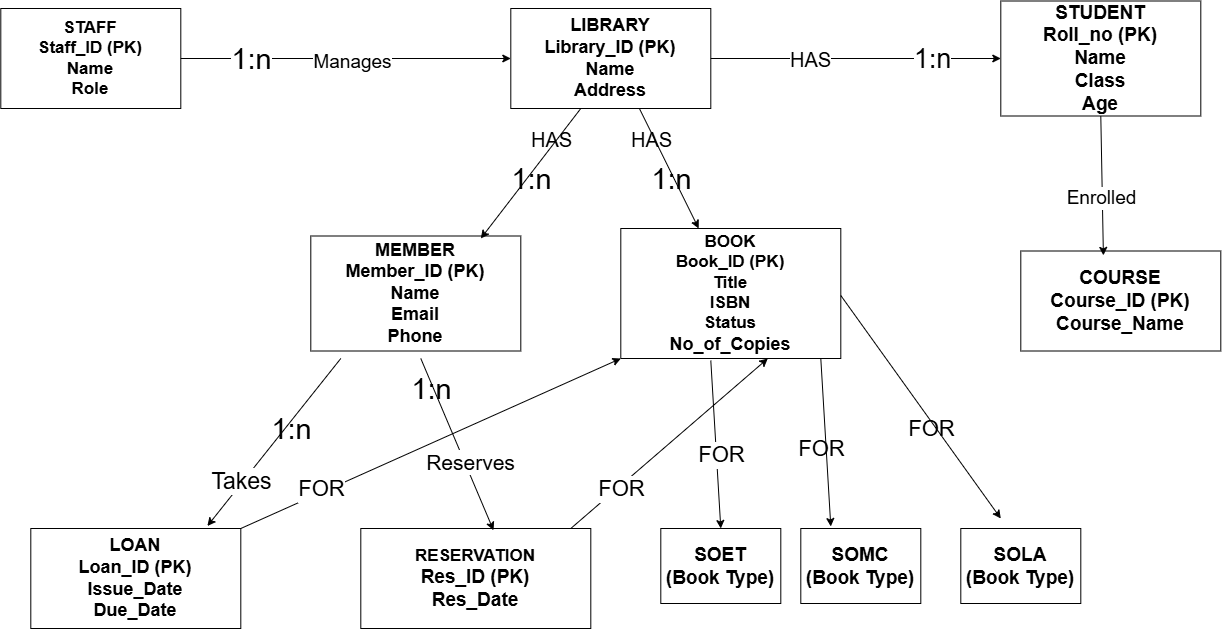

The diagram above was exported from draw.io. Its source (the exported page's mxGraphModel, read from the mxfile embedded in the PNG):
<mxGraphModel dx="1873" dy="1022" grid="1" gridSize="10" guides="1" tooltips="1" connect="1" arrows="1" fold="1" page="1" pageScale="1" pageWidth="827" pageHeight="1169" math="0" shadow="0">
  <root>
    <mxCell id="0" />
    <mxCell id="1" parent="0" />
    <mxCell id="LiCz31sFL4K1UpEDI08P-2" parent="1" style="rounded=0;whiteSpace=wrap;html=1;fontStyle=1;fontSize=12;verticalAlign=middle" value="&lt;font style=&quot;font-size: 17px;&quot;&gt;STAFF&lt;br&gt;Staff_ID (PK)&lt;br&gt;Name&lt;br&gt;Role&lt;/font&gt;" vertex="1">
      <mxGeometry height="100" width="180" x="60" y="130" as="geometry" />
    </mxCell>
    <mxCell id="LiCz31sFL4K1UpEDI08P-28" edge="1" parent="1" source="LiCz31sFL4K1UpEDI08P-3" style="edgeStyle=orthogonalEdgeStyle;rounded=0;orthogonalLoop=1;jettySize=auto;html=1;fontFamily=Helvetica;fontSize=16;fontColor=default;endArrow=none;endFill=0;entryX=1;entryY=0.5;entryDx=0;entryDy=0;startArrow=classic;startFill=1;" target="LiCz31sFL4K1UpEDI08P-2" value="">
      <mxGeometry relative="1" as="geometry">
        <mxPoint x="390" y="180" as="targetPoint" />
      </mxGeometry>
    </mxCell>
    <mxCell id="LiCz31sFL4K1UpEDI08P-45" connectable="0" parent="LiCz31sFL4K1UpEDI08P-28" style="edgeLabel;html=1;align=center;verticalAlign=middle;resizable=0;points=[];fontFamily=Helvetica;fontSize=16;fontColor=default;" value="&lt;font style=&quot;font-size: 29px;&quot;&gt;1:n&lt;/font&gt;" vertex="1">
      <mxGeometry relative="1" x="0.0871" as="geometry">
        <mxPoint x="200" y="120" as="offset" />
      </mxGeometry>
    </mxCell>
    <mxCell id="LiCz31sFL4K1UpEDI08P-47" connectable="0" parent="LiCz31sFL4K1UpEDI08P-28" style="edgeLabel;html=1;align=center;verticalAlign=middle;resizable=0;points=[];fontFamily=Helvetica;fontSize=16;fontColor=default;" value="&lt;font style=&quot;font-size: 29px;&quot;&gt;1:n&lt;/font&gt;" vertex="1">
      <mxGeometry relative="1" x="0.0871" as="geometry">
        <mxPoint x="340" y="120" as="offset" />
      </mxGeometry>
    </mxCell>
    <mxCell id="LiCz31sFL4K1UpEDI08P-48" connectable="0" parent="LiCz31sFL4K1UpEDI08P-28" style="edgeLabel;html=1;align=center;verticalAlign=middle;resizable=0;points=[];fontFamily=Helvetica;fontSize=16;fontColor=default;" value="&lt;font style=&quot;font-size: 29px;&quot;&gt;1:n&lt;/font&gt;" vertex="1">
      <mxGeometry relative="1" x="0.0871" as="geometry">
        <mxPoint x="-40" y="370" as="offset" />
      </mxGeometry>
    </mxCell>
    <mxCell id="LiCz31sFL4K1UpEDI08P-50" connectable="0" parent="LiCz31sFL4K1UpEDI08P-28" style="edgeLabel;html=1;align=center;verticalAlign=middle;resizable=0;points=[];fontFamily=Helvetica;fontSize=16;fontColor=default;" value="&lt;font style=&quot;font-size: 29px;&quot;&gt;1:n&lt;/font&gt;" vertex="1">
      <mxGeometry relative="1" x="0.0871" as="geometry">
        <mxPoint x="-80" as="offset" />
      </mxGeometry>
    </mxCell>
    <mxCell id="LiCz31sFL4K1UpEDI08P-51" connectable="0" parent="LiCz31sFL4K1UpEDI08P-28" style="edgeLabel;html=1;align=center;verticalAlign=middle;resizable=0;points=[];fontFamily=Helvetica;fontSize=16;fontColor=default;" value="&lt;font style=&quot;font-size: 19px;&quot;&gt;Manages&lt;/font&gt;" vertex="1">
      <mxGeometry relative="1" x="-0.0342" y="3" as="geometry">
        <mxPoint x="1" as="offset" />
      </mxGeometry>
    </mxCell>
    <mxCell id="LiCz31sFL4K1UpEDI08P-56" connectable="0" parent="LiCz31sFL4K1UpEDI08P-28" style="edgeLabel;html=1;align=center;verticalAlign=middle;resizable=0;points=[];fontFamily=Helvetica;fontSize=16;fontColor=default;" value="&lt;font style=&quot;font-size: 29px;&quot;&gt;1:n&lt;/font&gt;" vertex="1">
      <mxGeometry relative="1" x="0.0871" as="geometry">
        <mxPoint x="100" y="330" as="offset" />
      </mxGeometry>
    </mxCell>
    <mxCell id="LiCz31sFL4K1UpEDI08P-3" parent="1" style="rounded=0;whiteSpace=wrap;html=1;fontStyle=1;fontSize=12" value="&lt;font style=&quot;font-size: 18px;&quot;&gt;LIBRARY&lt;br&gt;Library_ID (PK)&lt;br&gt;Name&lt;br&gt;Address&lt;/font&gt;" vertex="1">
      <mxGeometry height="100" width="200" x="570" y="130" as="geometry" />
    </mxCell>
    <mxCell id="LiCz31sFL4K1UpEDI08P-4" parent="1" style="rounded=0;whiteSpace=wrap;html=1;fontStyle=1;fontSize=12" value="&lt;font style=&quot;font-size: 19px;&quot;&gt;STUDENT&lt;br&gt;Roll_no (PK)&lt;br&gt;&lt;/font&gt;&lt;font style=&quot;font-size: 19px;&quot;&gt;Name&lt;br&gt;Class&lt;br&gt;Age&lt;/font&gt;" vertex="1">
      <mxGeometry height="115" width="200" x="1060" y="122.5" as="geometry" />
    </mxCell>
    <mxCell id="LiCz31sFL4K1UpEDI08P-5" parent="1" style="rounded=0;whiteSpace=wrap;html=1;fontStyle=1;fontSize=12" value="&lt;font style=&quot;font-size: 18px;&quot;&gt;MEMBER&lt;br&gt;Member_ID (PK)&lt;br&gt;Name&lt;br&gt;Email&lt;br&gt;Phone&lt;/font&gt;" vertex="1">
      <mxGeometry height="115" width="210" x="370" y="357.5" as="geometry" />
    </mxCell>
    <mxCell id="LiCz31sFL4K1UpEDI08P-6" parent="1" style="rounded=0;whiteSpace=wrap;html=1;fontStyle=1;fontSize=12" value="&lt;font style=&quot;&quot;&gt;&lt;span style=&quot;font-size: 17px;&quot;&gt;BOOK&lt;/span&gt;&lt;br&gt;&lt;span style=&quot;font-size: 17px;&quot;&gt;Book_ID (PK)&lt;/span&gt;&lt;br&gt;&lt;span style=&quot;font-size: 17px;&quot;&gt;Title&lt;/span&gt;&lt;br&gt;&lt;span style=&quot;font-size: 17px;&quot;&gt;ISBN&lt;/span&gt;&lt;br&gt;&lt;span style=&quot;font-size: 17px;&quot;&gt;Status&lt;/span&gt;&lt;br&gt;&lt;font style=&quot;font-size: 18px;&quot;&gt;No_of_Copie&lt;/font&gt;&lt;/font&gt;&lt;font style=&quot;font-size: 18px;&quot;&gt;s&lt;/font&gt;" vertex="1">
      <mxGeometry height="130" width="220" x="680" y="350" as="geometry" />
    </mxCell>
    <mxCell id="LiCz31sFL4K1UpEDI08P-7" parent="1" style="rounded=0;whiteSpace=wrap;html=1;fontStyle=1;fontSize=12" value="&lt;font style=&quot;font-size: 19px;&quot;&gt;COURSE&lt;br&gt;Course_ID (PK)&lt;br&gt;Course_Name&lt;/font&gt;" vertex="1">
      <mxGeometry height="100" width="200" x="1080" y="372.5" as="geometry" />
    </mxCell>
    <mxCell id="LiCz31sFL4K1UpEDI08P-8" parent="1" style="rounded=0;whiteSpace=wrap;html=1;fontStyle=1;fontSize=12" value="&lt;font style=&quot;font-size: 18px;&quot;&gt;&lt;font style=&quot;&quot;&gt;LOAN&lt;br&gt;Loan_ID (PK)&lt;br&gt;Issue_Date&lt;br&gt;Due_Dat&lt;/font&gt;e&lt;/font&gt;" vertex="1">
      <mxGeometry height="100" width="210" x="90" y="650" as="geometry" />
    </mxCell>
    <mxCell id="LiCz31sFL4K1UpEDI08P-9" parent="1" style="rounded=0;whiteSpace=wrap;html=1;fontStyle=1;fontSize=12" value="&lt;font style=&quot;font-size: 17px;&quot;&gt;RESERVATION&lt;br&gt;&lt;/font&gt;&lt;font style=&quot;font-size: 19px;&quot;&gt;Res_ID (PK)&lt;br&gt;Res_Date&lt;/font&gt;" vertex="1">
      <mxGeometry height="100" width="230" x="420" y="650" as="geometry" />
    </mxCell>
    <mxCell id="LiCz31sFL4K1UpEDI08P-10" parent="1" style="rounded=0;whiteSpace=wrap;html=1;fontStyle=1;fontSize=11" value="&lt;font style=&quot;font-size: 19px;&quot;&gt;SOET&lt;br&gt;(Book Type)&lt;/font&gt;" vertex="1">
      <mxGeometry height="75" width="120" x="720" y="650" as="geometry" />
    </mxCell>
    <mxCell id="LiCz31sFL4K1UpEDI08P-11" parent="1" style="rounded=0;whiteSpace=wrap;html=1;fontStyle=1;fontSize=11" value="&lt;font style=&quot;font-size: 19px;&quot;&gt;&lt;font style=&quot;&quot;&gt;SOMC&lt;br&gt;(Book Type&lt;/font&gt;)&lt;/font&gt;" vertex="1">
      <mxGeometry height="75" width="120" x="860" y="650" as="geometry" />
    </mxCell>
    <mxCell id="LiCz31sFL4K1UpEDI08P-12" parent="1" style="rounded=0;whiteSpace=wrap;html=1;fontStyle=1;fontSize=11" value="&lt;font style=&quot;font-size: 19px;&quot;&gt;S&lt;/font&gt;&lt;font style=&quot;&quot;&gt;&lt;font style=&quot;font-size: 19px;&quot;&gt;OLA&lt;br&gt;&lt;/font&gt;&lt;font style=&quot;font-size: 19px;&quot;&gt;(Book Type&lt;/font&gt;&lt;/font&gt;&lt;font style=&quot;font-size: 19px;&quot;&gt;)&lt;/font&gt;" vertex="1">
      <mxGeometry height="75" width="120" x="1020" y="650" as="geometry" />
    </mxCell>
    <mxCell id="LiCz31sFL4K1UpEDI08P-30" edge="1" parent="1" source="LiCz31sFL4K1UpEDI08P-3" style="endArrow=classic;html=1;rounded=0;fontFamily=Helvetica;fontSize=16;fontColor=default;exitX=1;exitY=0.5;exitDx=0;exitDy=0;entryX=0;entryY=0.5;entryDx=0;entryDy=0;startArrow=none;startFill=0;endFill=1;" target="LiCz31sFL4K1UpEDI08P-4" value="">
      <mxGeometry height="50" relative="1" width="50" as="geometry">
        <mxPoint x="710" y="620" as="sourcePoint" />
        <mxPoint x="760" y="570" as="targetPoint" />
      </mxGeometry>
    </mxCell>
    <mxCell id="LiCz31sFL4K1UpEDI08P-43" connectable="0" parent="LiCz31sFL4K1UpEDI08P-30" style="edgeLabel;html=1;align=center;verticalAlign=middle;resizable=0;points=[];fontFamily=Helvetica;fontSize=16;fontColor=default;" value="&lt;font style=&quot;font-size: 27px;&quot;&gt;1:n&lt;/font&gt;" vertex="1">
      <mxGeometry relative="1" x="-0.1304" y="1" as="geometry">
        <mxPoint x="95" y="1" as="offset" />
      </mxGeometry>
    </mxCell>
    <mxCell id="LiCz31sFL4K1UpEDI08P-52" connectable="0" parent="LiCz31sFL4K1UpEDI08P-30" style="edgeLabel;html=1;align=center;verticalAlign=middle;resizable=0;points=[];fontFamily=Helvetica;fontSize=16;fontColor=default;" value="&lt;font style=&quot;font-size: 20px;&quot;&gt;HAS&lt;/font&gt;" vertex="1">
      <mxGeometry relative="1" x="-0.3185" as="geometry">
        <mxPoint x="1" as="offset" />
      </mxGeometry>
    </mxCell>
    <mxCell id="LiCz31sFL4K1UpEDI08P-54" connectable="0" parent="LiCz31sFL4K1UpEDI08P-30" style="edgeLabel;html=1;align=center;verticalAlign=middle;resizable=0;points=[];fontFamily=Helvetica;fontSize=16;fontColor=default;" value="&lt;font style=&quot;font-size: 20px;&quot;&gt;HAS&lt;/font&gt;" vertex="1">
      <mxGeometry relative="1" x="-0.3185" as="geometry">
        <mxPoint x="-158" y="80" as="offset" />
      </mxGeometry>
    </mxCell>
    <mxCell id="LiCz31sFL4K1UpEDI08P-55" connectable="0" parent="LiCz31sFL4K1UpEDI08P-30" style="edgeLabel;html=1;align=center;verticalAlign=middle;resizable=0;points=[];fontFamily=Helvetica;fontSize=16;fontColor=default;" value="&lt;font style=&quot;font-size: 20px;&quot;&gt;HAS&lt;/font&gt;" vertex="1">
      <mxGeometry relative="1" x="-0.3185" as="geometry">
        <mxPoint x="-258" y="80" as="offset" />
      </mxGeometry>
    </mxCell>
    <mxCell id="LiCz31sFL4K1UpEDI08P-31" edge="1" parent="1" source="LiCz31sFL4K1UpEDI08P-4" style="endArrow=classic;html=1;rounded=0;fontFamily=Helvetica;fontSize=16;fontColor=default;exitX=0.5;exitY=1;exitDx=0;exitDy=0;entryX=0.413;entryY=0.044;entryDx=0;entryDy=0;startArrow=none;startFill=0;endFill=1;entryPerimeter=0;" target="LiCz31sFL4K1UpEDI08P-7" value="">
      <mxGeometry height="50" relative="1" width="50" as="geometry">
        <mxPoint x="1150" y="237.5" as="sourcePoint" />
        <mxPoint x="1440" y="237.5" as="targetPoint" />
      </mxGeometry>
    </mxCell>
    <mxCell id="LiCz31sFL4K1UpEDI08P-53" connectable="0" parent="LiCz31sFL4K1UpEDI08P-31" style="edgeLabel;html=1;align=center;verticalAlign=middle;resizable=0;points=[];fontFamily=Helvetica;fontSize=16;fontColor=default;" value="&lt;font style=&quot;font-size: 19px;&quot;&gt;Enrolled&lt;/font&gt;" vertex="1">
      <mxGeometry relative="1" x="0.1701" y="-2" as="geometry">
        <mxPoint as="offset" />
      </mxGeometry>
    </mxCell>
    <mxCell id="LiCz31sFL4K1UpEDI08P-33" edge="1" parent="1" source="LiCz31sFL4K1UpEDI08P-3" style="endArrow=classic;html=1;rounded=0;fontFamily=Helvetica;fontSize=16;fontColor=default;exitX=0.643;exitY=1;exitDx=0;exitDy=0;exitPerimeter=0;" target="LiCz31sFL4K1UpEDI08P-6" value="">
      <mxGeometry height="50" relative="1" width="50" as="geometry">
        <mxPoint x="710" y="620" as="sourcePoint" />
        <mxPoint x="760" y="570" as="targetPoint" />
      </mxGeometry>
    </mxCell>
    <mxCell id="LiCz31sFL4K1UpEDI08P-34" edge="1" parent="1" style="endArrow=classic;html=1;rounded=0;fontFamily=Helvetica;fontSize=16;fontColor=default;exitX=0.643;exitY=1;exitDx=0;exitDy=0;exitPerimeter=0;" value="">
      <mxGeometry height="50" relative="1" width="50" as="geometry">
        <mxPoint x="640" y="230" as="sourcePoint" />
        <mxPoint x="540" y="360" as="targetPoint" />
      </mxGeometry>
    </mxCell>
    <mxCell id="LiCz31sFL4K1UpEDI08P-35" edge="1" parent="1" style="endArrow=classic;html=1;rounded=0;fontFamily=Helvetica;fontSize=16;fontColor=default;exitX=0.643;exitY=1;exitDx=0;exitDy=0;exitPerimeter=0;entryX=0.841;entryY=-0.025;entryDx=0;entryDy=0;entryPerimeter=0;" target="LiCz31sFL4K1UpEDI08P-8" value="">
      <mxGeometry height="50" relative="1" width="50" as="geometry">
        <mxPoint x="400" y="480" as="sourcePoint" />
        <mxPoint x="300" y="610" as="targetPoint" />
      </mxGeometry>
    </mxCell>
    <mxCell id="LiCz31sFL4K1UpEDI08P-62" connectable="0" parent="LiCz31sFL4K1UpEDI08P-35" style="edgeLabel;html=1;align=center;verticalAlign=middle;resizable=0;points=[];fontFamily=Helvetica;fontSize=16;fontColor=default;" value="&lt;font style=&quot;font-size: 23px;&quot;&gt;Takes&lt;/font&gt;" vertex="1">
      <mxGeometry relative="1" x="0.4775" y="-2" as="geometry">
        <mxPoint as="offset" />
      </mxGeometry>
    </mxCell>
    <mxCell id="LiCz31sFL4K1UpEDI08P-36" edge="1" parent="1" style="endArrow=classic;html=1;rounded=0;fontFamily=Helvetica;fontSize=16;fontColor=default;exitX=0.643;exitY=1;exitDx=0;exitDy=0;exitPerimeter=0;entryX=0.577;entryY=0.018;entryDx=0;entryDy=0;entryPerimeter=0;" target="LiCz31sFL4K1UpEDI08P-9" value="">
      <mxGeometry height="50" relative="1" width="50" as="geometry">
        <mxPoint x="480" y="480" as="sourcePoint" />
        <mxPoint x="530" y="640" as="targetPoint" />
      </mxGeometry>
    </mxCell>
    <mxCell id="LiCz31sFL4K1UpEDI08P-63" connectable="0" parent="LiCz31sFL4K1UpEDI08P-36" style="edgeLabel;html=1;align=center;verticalAlign=middle;resizable=0;points=[];fontFamily=Helvetica;fontSize=16;fontColor=default;" value="&lt;font style=&quot;font-size: 21px;&quot;&gt;Reserves&lt;/font&gt;" vertex="1">
      <mxGeometry relative="1" x="0.2254" y="5" as="geometry">
        <mxPoint as="offset" />
      </mxGeometry>
    </mxCell>
    <mxCell id="LiCz31sFL4K1UpEDI08P-37" edge="1" parent="1" source="LiCz31sFL4K1UpEDI08P-8" style="endArrow=classic;html=1;rounded=0;fontFamily=Helvetica;fontSize=16;fontColor=default;exitX=1;exitY=0;exitDx=0;exitDy=0;entryX=0;entryY=1;entryDx=0;entryDy=0;" target="LiCz31sFL4K1UpEDI08P-6" value="">
      <mxGeometry height="50" relative="1" width="50" as="geometry">
        <mxPoint x="650" y="640" as="sourcePoint" />
        <mxPoint x="700" y="590" as="targetPoint" />
      </mxGeometry>
    </mxCell>
    <mxCell id="LiCz31sFL4K1UpEDI08P-38" edge="1" parent="1" source="LiCz31sFL4K1UpEDI08P-9" style="endArrow=classic;html=1;rounded=0;fontFamily=Helvetica;fontSize=16;fontColor=default;exitX=0.913;exitY=0;exitDx=0;exitDy=0;entryX=0;entryY=1;entryDx=0;entryDy=0;exitPerimeter=0;" value="">
      <mxGeometry height="50" relative="1" width="50" as="geometry">
        <mxPoint x="447" y="650" as="sourcePoint" />
        <mxPoint x="827" y="480" as="targetPoint" />
      </mxGeometry>
    </mxCell>
    <mxCell id="LiCz31sFL4K1UpEDI08P-39" edge="1" parent="1" style="endArrow=classic;html=1;rounded=0;fontFamily=Helvetica;fontSize=16;fontColor=default;exitX=0.643;exitY=1;exitDx=0;exitDy=0;exitPerimeter=0;entryX=0.5;entryY=0;entryDx=0;entryDy=0;" target="LiCz31sFL4K1UpEDI08P-10" value="">
      <mxGeometry height="50" relative="1" width="50" as="geometry">
        <mxPoint x="770" y="482" as="sourcePoint" />
        <mxPoint x="637" y="650" as="targetPoint" />
      </mxGeometry>
    </mxCell>
    <mxCell id="LiCz31sFL4K1UpEDI08P-57" connectable="0" parent="LiCz31sFL4K1UpEDI08P-39" style="edgeLabel;html=1;align=center;verticalAlign=middle;resizable=0;points=[];fontFamily=Helvetica;fontSize=16;fontColor=default;" value="&lt;font style=&quot;font-size: 22px;&quot;&gt;FOR&lt;/font&gt;" vertex="1">
      <mxGeometry relative="1" x="0.1241" y="4" as="geometry">
        <mxPoint as="offset" />
      </mxGeometry>
    </mxCell>
    <mxCell id="LiCz31sFL4K1UpEDI08P-58" connectable="0" parent="LiCz31sFL4K1UpEDI08P-39" style="edgeLabel;html=1;align=center;verticalAlign=middle;resizable=0;points=[];fontFamily=Helvetica;fontSize=16;fontColor=default;" value="&lt;font style=&quot;font-size: 22px;&quot;&gt;FOR&lt;/font&gt;" vertex="1">
      <mxGeometry relative="1" x="0.1241" y="4" as="geometry">
        <mxPoint x="210" y="-26" as="offset" />
      </mxGeometry>
    </mxCell>
    <mxCell id="LiCz31sFL4K1UpEDI08P-59" connectable="0" parent="LiCz31sFL4K1UpEDI08P-39" style="edgeLabel;html=1;align=center;verticalAlign=middle;resizable=0;points=[];fontFamily=Helvetica;fontSize=16;fontColor=default;" value="&lt;font style=&quot;font-size: 22px;&quot;&gt;FOR&lt;/font&gt;" vertex="1">
      <mxGeometry relative="1" x="0.1241" y="4" as="geometry">
        <mxPoint x="100" y="-6" as="offset" />
      </mxGeometry>
    </mxCell>
    <mxCell id="LiCz31sFL4K1UpEDI08P-60" connectable="0" parent="LiCz31sFL4K1UpEDI08P-39" style="edgeLabel;html=1;align=center;verticalAlign=middle;resizable=0;points=[];fontFamily=Helvetica;fontSize=16;fontColor=default;" value="&lt;font style=&quot;font-size: 22px;&quot;&gt;FOR&lt;/font&gt;" vertex="1">
      <mxGeometry relative="1" x="0.1241" y="4" as="geometry">
        <mxPoint x="-100" y="34" as="offset" />
      </mxGeometry>
    </mxCell>
    <mxCell id="LiCz31sFL4K1UpEDI08P-61" connectable="0" parent="LiCz31sFL4K1UpEDI08P-39" style="edgeLabel;html=1;align=center;verticalAlign=middle;resizable=0;points=[];fontFamily=Helvetica;fontSize=16;fontColor=default;" value="&lt;font style=&quot;font-size: 22px;&quot;&gt;FOR&lt;/font&gt;" vertex="1">
      <mxGeometry relative="1" x="0.1241" y="4" as="geometry">
        <mxPoint x="-400" y="34" as="offset" />
      </mxGeometry>
    </mxCell>
    <mxCell id="LiCz31sFL4K1UpEDI08P-40" edge="1" parent="1" style="endArrow=classic;html=1;rounded=0;fontFamily=Helvetica;fontSize=16;fontColor=default;exitX=0.643;exitY=1;exitDx=0;exitDy=0;exitPerimeter=0;entryX=0.5;entryY=0;entryDx=0;entryDy=0;" value="">
      <mxGeometry height="50" relative="1" width="50" as="geometry">
        <mxPoint x="880" y="480" as="sourcePoint" />
        <mxPoint x="890" y="648" as="targetPoint" />
      </mxGeometry>
    </mxCell>
    <mxCell id="LiCz31sFL4K1UpEDI08P-41" edge="1" parent="1" style="endArrow=classic;html=1;rounded=0;fontFamily=Helvetica;fontSize=16;fontColor=default;exitX=0.643;exitY=1;exitDx=0;exitDy=0;exitPerimeter=0;" value="">
      <mxGeometry height="50" relative="1" width="50" as="geometry">
        <mxPoint x="900" y="417" as="sourcePoint" />
        <mxPoint x="1060" y="640" as="targetPoint" />
      </mxGeometry>
    </mxCell>
  </root>
</mxGraphModel>